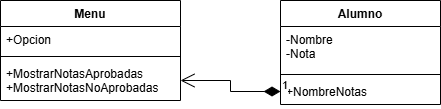

The diagram above was exported from draw.io. Its source (the exported page's mxGraphModel, read from the mxfile embedded in the PNG):
<mxGraphModel dx="1281" dy="527" grid="1" gridSize="10" guides="1" tooltips="1" connect="1" arrows="1" fold="1" page="1" pageScale="1" pageWidth="827" pageHeight="1169" math="0" shadow="0">
  <root>
    <mxCell id="0" />
    <mxCell id="1" parent="0" />
    <mxCell id="3A2-8k9dZ-k95SxnbOuG-1" value="Menu" style="swimlane;fontStyle=1;align=center;verticalAlign=top;childLayout=stackLayout;horizontal=1;startSize=26;horizontalStack=0;resizeParent=1;resizeParentMax=0;resizeLast=0;collapsible=1;marginBottom=0;whiteSpace=wrap;html=1;" vertex="1" parent="1">
      <mxGeometry x="20" y="50" width="180" height="100" as="geometry" />
    </mxCell>
    <mxCell id="3A2-8k9dZ-k95SxnbOuG-2" value="+Opcion" style="text;strokeColor=none;fillColor=none;align=left;verticalAlign=top;spacingLeft=4;spacingRight=4;overflow=hidden;rotatable=0;points=[[0,0.5],[1,0.5]];portConstraint=eastwest;whiteSpace=wrap;html=1;" vertex="1" parent="3A2-8k9dZ-k95SxnbOuG-1">
      <mxGeometry y="26" width="180" height="26" as="geometry" />
    </mxCell>
    <mxCell id="3A2-8k9dZ-k95SxnbOuG-3" value="" style="line;strokeWidth=1;fillColor=none;align=left;verticalAlign=middle;spacingTop=-1;spacingLeft=3;spacingRight=3;rotatable=0;labelPosition=right;points=[];portConstraint=eastwest;strokeColor=inherit;" vertex="1" parent="3A2-8k9dZ-k95SxnbOuG-1">
      <mxGeometry y="52" width="180" height="8" as="geometry" />
    </mxCell>
    <mxCell id="3A2-8k9dZ-k95SxnbOuG-4" value="+MostrarNotasAprobadas&lt;div&gt;+MostrarNotasNoAprobadas&lt;/div&gt;" style="text;strokeColor=none;fillColor=none;align=left;verticalAlign=top;spacingLeft=4;spacingRight=4;overflow=hidden;rotatable=0;points=[[0,0.5],[1,0.5]];portConstraint=eastwest;whiteSpace=wrap;html=1;" vertex="1" parent="3A2-8k9dZ-k95SxnbOuG-1">
      <mxGeometry y="60" width="180" height="40" as="geometry" />
    </mxCell>
    <mxCell id="3A2-8k9dZ-k95SxnbOuG-5" value="Alumno" style="swimlane;fontStyle=1;align=center;verticalAlign=top;childLayout=stackLayout;horizontal=1;startSize=26;horizontalStack=0;resizeParent=1;resizeParentMax=0;resizeLast=0;collapsible=1;marginBottom=0;whiteSpace=wrap;html=1;" vertex="1" parent="1">
      <mxGeometry x="300" y="50" width="160" height="104" as="geometry" />
    </mxCell>
    <mxCell id="3A2-8k9dZ-k95SxnbOuG-6" value="-Nombre&lt;div&gt;-Nota&lt;/div&gt;" style="text;strokeColor=none;fillColor=none;align=left;verticalAlign=top;spacingLeft=4;spacingRight=4;overflow=hidden;rotatable=0;points=[[0,0.5],[1,0.5]];portConstraint=eastwest;whiteSpace=wrap;html=1;" vertex="1" parent="3A2-8k9dZ-k95SxnbOuG-5">
      <mxGeometry y="26" width="160" height="44" as="geometry" />
    </mxCell>
    <mxCell id="3A2-8k9dZ-k95SxnbOuG-7" value="" style="line;strokeWidth=1;fillColor=none;align=left;verticalAlign=middle;spacingTop=-1;spacingLeft=3;spacingRight=3;rotatable=0;labelPosition=right;points=[];portConstraint=eastwest;strokeColor=inherit;" vertex="1" parent="3A2-8k9dZ-k95SxnbOuG-5">
      <mxGeometry y="70" width="160" height="8" as="geometry" />
    </mxCell>
    <mxCell id="3A2-8k9dZ-k95SxnbOuG-8" value="+NombreNotas" style="text;strokeColor=none;fillColor=none;align=left;verticalAlign=top;spacingLeft=4;spacingRight=4;overflow=hidden;rotatable=0;points=[[0,0.5],[1,0.5]];portConstraint=eastwest;whiteSpace=wrap;html=1;" vertex="1" parent="3A2-8k9dZ-k95SxnbOuG-5">
      <mxGeometry y="78" width="160" height="26" as="geometry" />
    </mxCell>
    <mxCell id="3A2-8k9dZ-k95SxnbOuG-14" value="1" style="endArrow=open;html=1;endSize=12;startArrow=diamondThin;startSize=14;startFill=1;edgeStyle=orthogonalEdgeStyle;align=left;verticalAlign=bottom;rounded=0;exitX=0;exitY=0.5;exitDx=0;exitDy=0;entryX=1;entryY=0.5;entryDx=0;entryDy=0;" edge="1" parent="1" source="3A2-8k9dZ-k95SxnbOuG-8" target="3A2-8k9dZ-k95SxnbOuG-4">
      <mxGeometry x="-1" y="3" relative="1" as="geometry">
        <mxPoint x="120" y="190" as="sourcePoint" />
        <mxPoint x="280" y="190" as="targetPoint" />
      </mxGeometry>
    </mxCell>
  </root>
</mxGraphModel>